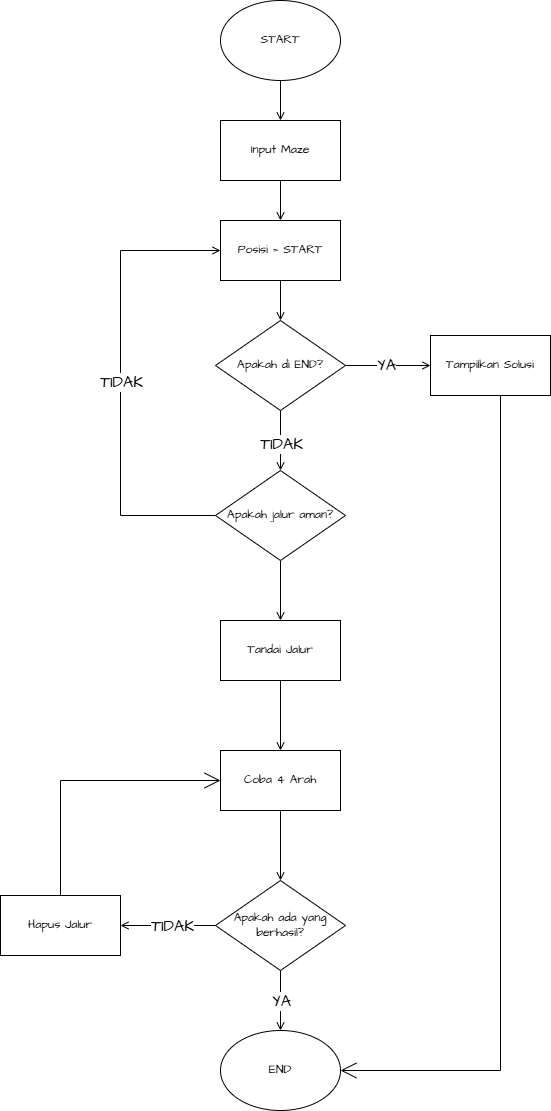

The diagram above was exported from draw.io. Its source (the exported page's mxGraphModel, read from the mxfile embedded in the PNG):
<mxGraphModel dx="1717" dy="1232" grid="1" gridSize="10" guides="1" tooltips="1" connect="1" arrows="1" fold="1" page="1" pageScale="1" pageWidth="850" pageHeight="1100" math="0" shadow="0">
  <root>
    <mxCell id="0" />
    <mxCell id="1" parent="0" />
    <mxCell id="Zif5YqJy_66cZqe58pEV-15" edge="1" parent="1" source="hDDKDsgfUqKNDqfDZ0TK-1" style="rounded=0;orthogonalLoop=1;jettySize=auto;html=1;entryX=0.5;entryY=0;entryDx=0;entryDy=0;fontFamily=Architects Daughter;fontSource=https%3A%2F%2Ffonts.googleapis.com%2Fcss%3Ffamily%3DArchitects%2BDaughter;fontSize=16;endArrow=open;sourcePerimeterSpacing=8;targetPerimeterSpacing=8;exitX=0.5;exitY=1;exitDx=0;exitDy=0;" target="Zif5YqJy_66cZqe58pEV-1">
      <mxGeometry relative="1" as="geometry" />
    </mxCell>
    <mxCell id="hDDKDsgfUqKNDqfDZ0TK-1" parent="1" style="ellipse;whiteSpace=wrap;html=1;fontFamily=Architects Daughter;fontSource=https%3A%2F%2Ffonts.googleapis.com%2Fcss%3Ffamily%3DArchitects%2BDaughter;" value="START" vertex="1">
      <mxGeometry height="80" width="120" x="510" y="240" as="geometry" />
    </mxCell>
    <mxCell id="Zif5YqJy_66cZqe58pEV-16" edge="1" parent="1" source="Zif5YqJy_66cZqe58pEV-1" style="edgeStyle=none;curved=1;rounded=0;orthogonalLoop=1;jettySize=auto;html=1;exitX=0.5;exitY=1;exitDx=0;exitDy=0;entryX=0.5;entryY=0;entryDx=0;entryDy=0;fontFamily=Architects Daughter;fontSource=https%3A%2F%2Ffonts.googleapis.com%2Fcss%3Ffamily%3DArchitects%2BDaughter;fontSize=16;endArrow=open;sourcePerimeterSpacing=8;targetPerimeterSpacing=8;" target="Zif5YqJy_66cZqe58pEV-3">
      <mxGeometry relative="1" as="geometry" />
    </mxCell>
    <mxCell id="Zif5YqJy_66cZqe58pEV-1" parent="1" style="rounded=0;whiteSpace=wrap;html=1;fontFamily=Architects Daughter;fontSource=https%3A%2F%2Ffonts.googleapis.com%2Fcss%3Ffamily%3DArchitects%2BDaughter;" value="Input Maze" vertex="1">
      <mxGeometry height="60" width="120" x="510" y="360" as="geometry" />
    </mxCell>
    <mxCell id="Zif5YqJy_66cZqe58pEV-18" edge="1" parent="1" source="Zif5YqJy_66cZqe58pEV-2" style="edgeStyle=none;curved=1;rounded=0;orthogonalLoop=1;jettySize=auto;html=1;entryX=0;entryY=0.5;entryDx=0;entryDy=0;fontFamily=Architects Daughter;fontSource=https%3A%2F%2Ffonts.googleapis.com%2Fcss%3Ffamily%3DArchitects%2BDaughter;fontSize=16;endArrow=open;sourcePerimeterSpacing=8;targetPerimeterSpacing=8;exitX=1;exitY=0.5;exitDx=0;exitDy=0;" target="Zif5YqJy_66cZqe58pEV-4">
      <mxGeometry relative="1" as="geometry" />
    </mxCell>
    <mxCell id="Zif5YqJy_66cZqe58pEV-19" connectable="0" parent="Zif5YqJy_66cZqe58pEV-18" style="edgeLabel;html=1;align=center;verticalAlign=middle;resizable=0;points=[];fontSize=16;fontFamily=Architects Daughter;fontSource=https%3A%2F%2Ffonts.googleapis.com%2Fcss%3Ffamily%3DArchitects%2BDaughter;" value="YA" vertex="1">
      <mxGeometry relative="1" x="-0.0765" y="1" as="geometry">
        <mxPoint as="offset" />
      </mxGeometry>
    </mxCell>
    <mxCell id="Zif5YqJy_66cZqe58pEV-29" edge="1" parent="1" source="Zif5YqJy_66cZqe58pEV-2" style="edgeStyle=none;curved=1;rounded=0;orthogonalLoop=1;jettySize=auto;html=1;entryX=0.5;entryY=0;entryDx=0;entryDy=0;fontFamily=Architects Daughter;fontSource=https%3A%2F%2Ffonts.googleapis.com%2Fcss%3Ffamily%3DArchitects%2BDaughter;fontSize=16;endArrow=open;sourcePerimeterSpacing=8;targetPerimeterSpacing=8;exitX=0.5;exitY=1;exitDx=0;exitDy=0;" target="Zif5YqJy_66cZqe58pEV-5">
      <mxGeometry relative="1" as="geometry" />
    </mxCell>
    <mxCell id="Zif5YqJy_66cZqe58pEV-30" connectable="0" parent="Zif5YqJy_66cZqe58pEV-29" style="edgeLabel;html=1;align=center;verticalAlign=middle;resizable=0;points=[];fontSize=16;fontFamily=Architects Daughter;fontSource=https%3A%2F%2Ffonts.googleapis.com%2Fcss%3Ffamily%3DArchitects%2BDaughter;" value="TIDAK" vertex="1">
      <mxGeometry relative="1" x="0.0862" as="geometry">
        <mxPoint as="offset" />
      </mxGeometry>
    </mxCell>
    <mxCell id="Zif5YqJy_66cZqe58pEV-2" parent="1" style="rhombus;whiteSpace=wrap;html=1;fontFamily=Architects Daughter;fontSource=https%3A%2F%2Ffonts.googleapis.com%2Fcss%3Ffamily%3DArchitects%2BDaughter;" value="Apakah di END?" vertex="1">
      <mxGeometry height="90" width="130" x="505" y="560" as="geometry" />
    </mxCell>
    <mxCell id="Zif5YqJy_66cZqe58pEV-17" edge="1" parent="1" source="Zif5YqJy_66cZqe58pEV-3" style="edgeStyle=none;curved=1;rounded=0;orthogonalLoop=1;jettySize=auto;html=1;entryX=0.5;entryY=0;entryDx=0;entryDy=0;fontFamily=Architects Daughter;fontSource=https%3A%2F%2Ffonts.googleapis.com%2Fcss%3Ffamily%3DArchitects%2BDaughter;fontSize=16;endArrow=open;sourcePerimeterSpacing=8;targetPerimeterSpacing=8;exitX=0.5;exitY=1;exitDx=0;exitDy=0;" target="Zif5YqJy_66cZqe58pEV-2">
      <mxGeometry relative="1" as="geometry" />
    </mxCell>
    <mxCell id="Zif5YqJy_66cZqe58pEV-3" parent="1" style="rounded=0;whiteSpace=wrap;html=1;fontFamily=Architects Daughter;fontSource=https%3A%2F%2Ffonts.googleapis.com%2Fcss%3Ffamily%3DArchitects%2BDaughter;" value="Posisi = START" vertex="1">
      <mxGeometry height="60" width="120" x="510" y="460" as="geometry" />
    </mxCell>
    <mxCell id="Zif5YqJy_66cZqe58pEV-28" edge="1" parent="1" style="edgeStyle=elbowEdgeStyle;rounded=0;orthogonalLoop=1;jettySize=auto;html=1;exitX=0.5;exitY=1;exitDx=0;exitDy=0;fontFamily=Architects Daughter;fontSource=https%3A%2F%2Ffonts.googleapis.com%2Fcss%3Ffamily%3DArchitects%2BDaughter;fontSize=16;startSize=14;endArrow=open;endSize=14;sourcePerimeterSpacing=8;targetPerimeterSpacing=8;elbow=vertical;entryX=1;entryY=0.5;entryDx=0;entryDy=0;" target="Zif5YqJy_66cZqe58pEV-6">
      <mxGeometry relative="1" as="geometry">
        <Array as="points">
          <mxPoint x="710" y="1310" />
        </Array>
        <mxPoint x="790" y="635" as="sourcePoint" />
        <mxPoint x="660" y="1100" as="targetPoint" />
      </mxGeometry>
    </mxCell>
    <mxCell id="Zif5YqJy_66cZqe58pEV-4" parent="1" style="rounded=0;whiteSpace=wrap;html=1;fontFamily=Architects Daughter;fontSource=https%3A%2F%2Ffonts.googleapis.com%2Fcss%3Ffamily%3DArchitects%2BDaughter;" value="Tampilkan Solusi" vertex="1">
      <mxGeometry height="60" width="120" x="720" y="575" as="geometry" />
    </mxCell>
    <mxCell id="Zif5YqJy_66cZqe58pEV-31" edge="1" parent="1" source="Zif5YqJy_66cZqe58pEV-5" style="edgeStyle=elbowEdgeStyle;rounded=0;orthogonalLoop=1;jettySize=auto;html=1;fontFamily=Architects Daughter;fontSource=https%3A%2F%2Ffonts.googleapis.com%2Fcss%3Ffamily%3DArchitects%2BDaughter;fontSize=16;endArrow=open;sourcePerimeterSpacing=8;targetPerimeterSpacing=8;exitX=0;exitY=0.5;exitDx=0;exitDy=0;elbow=vertical;entryX=0;entryY=0.5;entryDx=0;entryDy=0;" target="Zif5YqJy_66cZqe58pEV-3">
      <mxGeometry relative="1" as="geometry">
        <Array as="points">
          <mxPoint x="410" y="755" />
        </Array>
        <mxPoint x="310" y="500" as="targetPoint" />
      </mxGeometry>
    </mxCell>
    <mxCell id="Zif5YqJy_66cZqe58pEV-32" connectable="0" parent="Zif5YqJy_66cZqe58pEV-31" style="edgeLabel;html=1;align=center;verticalAlign=middle;resizable=0;points=[];fontSize=16;fontFamily=Architects Daughter;fontSource=https%3A%2F%2Ffonts.googleapis.com%2Fcss%3Ffamily%3DArchitects%2BDaughter;" value="TIDAK" vertex="1">
      <mxGeometry relative="1" x="-0.1207" as="geometry">
        <mxPoint y="-27" as="offset" />
      </mxGeometry>
    </mxCell>
    <mxCell id="Zif5YqJy_66cZqe58pEV-33" edge="1" parent="1" source="Zif5YqJy_66cZqe58pEV-5" style="edgeStyle=none;curved=1;rounded=0;orthogonalLoop=1;jettySize=auto;html=1;entryX=0.5;entryY=0;entryDx=0;entryDy=0;fontFamily=Architects Daughter;fontSource=https%3A%2F%2Ffonts.googleapis.com%2Fcss%3Ffamily%3DArchitects%2BDaughter;fontSize=16;endArrow=open;sourcePerimeterSpacing=8;targetPerimeterSpacing=8;exitX=0.5;exitY=1;exitDx=0;exitDy=0;" target="Zif5YqJy_66cZqe58pEV-7">
      <mxGeometry relative="1" as="geometry" />
    </mxCell>
    <mxCell id="Zif5YqJy_66cZqe58pEV-5" parent="1" style="rhombus;whiteSpace=wrap;html=1;fontFamily=Architects Daughter;fontSource=https%3A%2F%2Ffonts.googleapis.com%2Fcss%3Ffamily%3DArchitects%2BDaughter;" value="Apakah jalur aman?" vertex="1">
      <mxGeometry height="90" width="130" x="505" y="710" as="geometry" />
    </mxCell>
    <mxCell id="Zif5YqJy_66cZqe58pEV-6" parent="1" style="ellipse;whiteSpace=wrap;html=1;fontFamily=Architects Daughter;fontSource=https%3A%2F%2Ffonts.googleapis.com%2Fcss%3Ffamily%3DArchitects%2BDaughter;" value="END" vertex="1">
      <mxGeometry height="80" width="120" x="510" y="1270" as="geometry" />
    </mxCell>
    <mxCell id="Zif5YqJy_66cZqe58pEV-34" edge="1" parent="1" source="Zif5YqJy_66cZqe58pEV-7" style="edgeStyle=none;curved=1;rounded=0;orthogonalLoop=1;jettySize=auto;html=1;entryX=0.5;entryY=0;entryDx=0;entryDy=0;fontFamily=Architects Daughter;fontSource=https%3A%2F%2Ffonts.googleapis.com%2Fcss%3Ffamily%3DArchitects%2BDaughter;fontSize=16;endArrow=open;sourcePerimeterSpacing=8;targetPerimeterSpacing=8;exitX=0.5;exitY=1;exitDx=0;exitDy=0;" target="Zif5YqJy_66cZqe58pEV-8">
      <mxGeometry relative="1" as="geometry" />
    </mxCell>
    <mxCell id="Zif5YqJy_66cZqe58pEV-7" parent="1" style="rounded=0;whiteSpace=wrap;html=1;fontFamily=Architects Daughter;fontSource=https%3A%2F%2Ffonts.googleapis.com%2Fcss%3Ffamily%3DArchitects%2BDaughter;" value="Tandai Jalur" vertex="1">
      <mxGeometry height="60" width="120" x="510" y="860" as="geometry" />
    </mxCell>
    <mxCell id="Zif5YqJy_66cZqe58pEV-8" parent="1" style="rounded=0;whiteSpace=wrap;html=1;fontFamily=Architects Daughter;fontSource=https%3A%2F%2Ffonts.googleapis.com%2Fcss%3Ffamily%3DArchitects%2BDaughter;" value="Coba 4 Arah" vertex="1">
      <mxGeometry height="60" width="120" x="510" y="990" as="geometry" />
    </mxCell>
    <mxCell id="Zif5YqJy_66cZqe58pEV-36" edge="1" parent="1" source="Zif5YqJy_66cZqe58pEV-9" style="edgeStyle=none;curved=1;rounded=0;orthogonalLoop=1;jettySize=auto;html=1;entryX=0.5;entryY=0;entryDx=0;entryDy=0;fontFamily=Architects Daughter;fontSource=https%3A%2F%2Ffonts.googleapis.com%2Fcss%3Ffamily%3DArchitects%2BDaughter;fontSize=16;endArrow=open;sourcePerimeterSpacing=8;targetPerimeterSpacing=8;exitX=0.5;exitY=1;exitDx=0;exitDy=0;" target="Zif5YqJy_66cZqe58pEV-6">
      <mxGeometry relative="1" as="geometry" />
    </mxCell>
    <mxCell id="Zif5YqJy_66cZqe58pEV-37" connectable="0" parent="Zif5YqJy_66cZqe58pEV-36" style="edgeLabel;html=1;align=center;verticalAlign=middle;resizable=0;points=[];fontSize=16;fontFamily=Architects Daughter;fontSource=https%3A%2F%2Ffonts.googleapis.com%2Fcss%3Ffamily%3DArchitects%2BDaughter;" value="YA" vertex="1">
      <mxGeometry relative="1" x="0.2692" y="1" as="geometry">
        <mxPoint x="-1" y="-8" as="offset" />
      </mxGeometry>
    </mxCell>
    <mxCell id="Zif5YqJy_66cZqe58pEV-38" edge="1" parent="1" source="Zif5YqJy_66cZqe58pEV-9" style="edgeStyle=none;curved=1;rounded=0;orthogonalLoop=1;jettySize=auto;html=1;exitX=0;exitY=0.5;exitDx=0;exitDy=0;entryX=1;entryY=0.5;entryDx=0;entryDy=0;fontFamily=Architects Daughter;fontSource=https%3A%2F%2Ffonts.googleapis.com%2Fcss%3Ffamily%3DArchitects%2BDaughter;fontSize=16;endArrow=open;sourcePerimeterSpacing=8;targetPerimeterSpacing=8;" target="Zif5YqJy_66cZqe58pEV-10">
      <mxGeometry relative="1" as="geometry" />
    </mxCell>
    <mxCell id="Zif5YqJy_66cZqe58pEV-39" connectable="0" parent="Zif5YqJy_66cZqe58pEV-38" style="edgeLabel;html=1;align=center;verticalAlign=middle;resizable=0;points=[];fontSize=16;fontFamily=Architects Daughter;fontSource=https%3A%2F%2Ffonts.googleapis.com%2Fcss%3Ffamily%3DArchitects%2BDaughter;" value="TIDAK" vertex="1">
      <mxGeometry relative="1" x="0.2782" y="-1" as="geometry">
        <mxPoint x="16" y="1" as="offset" />
      </mxGeometry>
    </mxCell>
    <mxCell id="Zif5YqJy_66cZqe58pEV-9" parent="1" style="rhombus;whiteSpace=wrap;html=1;fontFamily=Architects Daughter;fontSource=https%3A%2F%2Ffonts.googleapis.com%2Fcss%3Ffamily%3DArchitects%2BDaughter;" value="Apakah ada yang berhasil?" vertex="1">
      <mxGeometry height="90" width="130" x="505" y="1120" as="geometry" />
    </mxCell>
    <mxCell id="Zif5YqJy_66cZqe58pEV-40" edge="1" parent="1" source="Zif5YqJy_66cZqe58pEV-10" style="edgeStyle=elbowEdgeStyle;rounded=0;orthogonalLoop=1;jettySize=auto;html=1;fontFamily=Architects Daughter;fontSource=https%3A%2F%2Ffonts.googleapis.com%2Fcss%3Ffamily%3DArchitects%2BDaughter;fontSize=16;startSize=14;endArrow=open;endSize=14;sourcePerimeterSpacing=8;targetPerimeterSpacing=8;entryX=0;entryY=0.5;entryDx=0;entryDy=0;exitX=0.5;exitY=0;exitDx=0;exitDy=0;" target="Zif5YqJy_66cZqe58pEV-8">
      <mxGeometry relative="1" as="geometry">
        <Array as="points">
          <mxPoint x="350" y="1070" />
        </Array>
        <mxPoint x="350" y="1120" as="sourcePoint" />
        <mxPoint x="510" y="1005" as="targetPoint" />
      </mxGeometry>
    </mxCell>
    <mxCell id="Zif5YqJy_66cZqe58pEV-10" parent="1" style="rounded=0;whiteSpace=wrap;html=1;fontFamily=Architects Daughter;fontSource=https%3A%2F%2Ffonts.googleapis.com%2Fcss%3Ffamily%3DArchitects%2BDaughter;" value="Hapus Jalur" vertex="1">
      <mxGeometry height="60" width="120" x="290" y="1135" as="geometry" />
    </mxCell>
    <mxCell id="Zif5YqJy_66cZqe58pEV-35" edge="1" parent="1" source="Zif5YqJy_66cZqe58pEV-8" style="edgeStyle=none;curved=1;rounded=0;orthogonalLoop=1;jettySize=auto;html=1;entryX=0.5;entryY=0;entryDx=0;entryDy=0;fontFamily=Architects Daughter;fontSource=https%3A%2F%2Ffonts.googleapis.com%2Fcss%3Ffamily%3DArchitects%2BDaughter;fontSize=16;endArrow=open;sourcePerimeterSpacing=8;targetPerimeterSpacing=8;exitX=0.5;exitY=1;exitDx=0;exitDy=0;" target="Zif5YqJy_66cZqe58pEV-9">
      <mxGeometry relative="1" as="geometry" />
    </mxCell>
  </root>
</mxGraphModel>